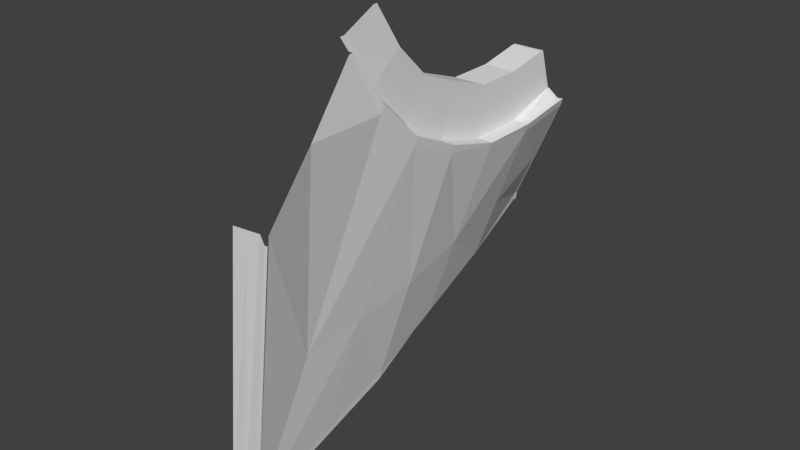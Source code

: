 # Source: helmet.018.blend  (saved by Blender 2.80.75; exported with 4.5.12 LTS)
import bpy
from mathutils import Matrix  # noqa: F401  (used for matrix-valued properties, if any)

bpy.ops.wm.read_factory_settings(use_empty=True)
scene = bpy.context.scene
scene.name = 'Scene'

# ---- collections
col_helmet = bpy.data.collections.new('helmet'); scene.collection.children.link(col_helmet)

# ---- world
world_world = bpy.data.worlds.new('World'); scene.world = world_world
world_world.color = (0.05088, 0.05088, 0.05088)
world_world.use_sun_shadow = False
world_world.sun_shadow_jitter_overblur = 0.0
world_world.cycles.sampling_method = 'MANUAL'
world_world.cycles.sample_map_resolution = 256

# ---- meshes
me_helmet_018 = bpy.data.meshes.new('helmet.018')
me_helmet_018.from_pydata([(5.719, 154.4, -3.222), (5.736, 154.5, -3.217), (5.738, 154.5, -3.157), (5.721, 154.4, -3.161), (5.753, 154.0, -2.285), (5.769, 154.0, -2.286), (5.788, 153.6, -1.354), (5.772, 153.6, -1.349), (5.631, 152.3, 1.444), (5.62, 152.3, 1.438), (5.714, 152.7, 0.5248), (5.731, 152.8, 0.5067), (6.032, 154.3, 0.1873), (5.799, 153.2, -0.423), (6.068, 154.4, -0.6191), (5.783, 153.1, -0.4119), (6.461, 156.9, 0.256), (6.439, 157.5, 0.6533), (6.439, 157.5, 0.7026), (6.443, 156.8, 0.2832), (6.239, 155.9, -2.312), (6.239, 155.9, -2.314), (6.243, 156.1, -2.964), (6.242, 156.1, -2.955), (6.24, 156.0, -1.608), (6.24, 155.9, -1.604), (6.244, 156.1, -0.93), (6.245, 156.1, -0.9187), (6.253, 156.5, -0.3164), (6.253, 156.5, -0.299), (6.265, 157.0, 0.1968), (6.266, 157.0, 0.2195), (6.241, 157.6, 0.5799), (6.242, 157.6, 0.6065), (6.357, 155.9, -2.316), (6.36, 156.0, -2.973), (6.358, 155.9, -1.599), (6.363, 156.1, -0.9073), (6.449, 156.4, -0.2705), (6.44, 156.1, -0.8998), (6.406, 156.1, -0.9031), (6.415, 156.4, -0.2755), (6.427, 156.9, 0.2496), (6.361, 157.5, 0.6348), (6.384, 156.9, 0.2415), (6.435, 155.9, -1.596), (6.407, 155.8, -1.585), (6.4, 155.8, -2.316), (6.433, 155.9, -2.317), (5.982, 154.2, 0.9501), (6.43, 156.3, -0.2492), (6.419, 156.0, -0.8835), (6.435, 156.8, 1.227), (6.418, 156.1, 1.787), (5.739, 153.6, -1.344), (5.721, 154.0, -2.28), (5.618, 152.3, 1.461), (5.584, 152.3, 1.462), (5.586, 152.3, 1.438), (5.68, 152.7, 0.5244), (5.75, 153.1, -0.4103), (5.69, 154.4, -3.154), (5.63, 152.3, 1.467), (6.418, 156.0, 1.807), (6.383, 156.0, 1.811), (5.596, 152.3, 1.467), (6.234, 156.6, -2.789), (6.235, 156.6, -2.826), (6.186, 156.6, -2.826), (6.185, 156.6, -2.789), (6.232, 156.5, -1.689), (6.231, 156.5, -2.261), (6.182, 156.5, -2.261), (6.183, 156.5, -1.689), (6.238, 156.7, -1.138), (6.189, 156.7, -1.138), (6.248, 156.9, -0.64), (6.199, 156.9, -0.6389), (6.262, 157.3, -0.2231), (6.213, 157.3, -0.223), (6.239, 157.8, 0.08815), (5.869, 157.3, -0.2228), (5.688, 154.5, -3.215), (5.704, 154.5, -3.21), (6.243, 156.1, -3.0), (6.243, 156.1, -3.009), (6.194, 156.1, -3.005), (6.194, 156.1, -2.996), (5.548, 154.1, -2.251), (5.571, 154.1, -2.254), (5.585, 153.6, -1.325), (5.561, 153.6, -1.322), (5.404, 152.3, 1.44), (5.428, 152.3, 1.44), (5.425, 152.3, 1.463), (5.401, 152.3, 1.463), (5.568, 153.2, -0.4018), (5.592, 153.2, -0.4029), (5.521, 152.7, 0.5223), (5.497, 152.7, 0.522), (5.52, 154.5, -3.175), (5.542, 154.5, -3.18), (5.544, 154.5, -3.12), (5.522, 154.5, -3.115), (5.413, 152.4, 1.469), (5.437, 152.4, 1.469), (6.221, 156.1, 1.83), (6.197, 156.1, 1.833), (6.209, 156.0, -3.018), (6.161, 156.0, -3.014), (6.024, 155.1, -3.138), (5.992, 155.1, -3.132), (6.367, 155.9, -3.031), (6.401, 155.9, -3.034), (5.573, 155.2, -3.069), (5.807, 155.2, -3.103), (5.536, 154.6, -3.171), (5.377, 154.6, -3.135), (6.049, 154.8, -2.299), (6.026, 155.1, -3.083), (6.401, 155.9, -2.987), (6.06, 154.6, -1.454), (5.366, 154.6, -3.138), (5.829, 156.0, -2.984), (6.402, 156.0, -3.021), (6.436, 156.0, -3.024), (6.436, 156.0, -2.978), (6.232, 156.4, -2.266), (6.235, 156.6, -2.804), (6.233, 156.5, -1.682), (6.238, 156.6, -1.119), (6.248, 156.9, -0.6101), (6.262, 157.3, -0.1843), (6.24, 157.8, 0.1335), (6.235, 156.6, -2.842), (6.186, 156.6, -2.842), (6.36, 156.0, -3.018), (6.402, 156.0, -2.976), (6.399, 155.9, -2.317), (6.4, 155.9, -1.597), (6.372, 156.4, -0.2818), (6.404, 157.5, 0.645), (5.681, 154.0, -2.273), (5.698, 153.6, -1.339), (5.544, 152.3, 1.439), (5.542, 152.3, 1.462), (5.708, 153.2, -0.4083), (5.638, 152.7, 0.5238), (5.649, 154.5, -3.205), (5.651, 154.4, -3.145), (5.554, 152.3, 1.467), (6.34, 156.1, 1.816), (5.558, 154.6, -3.176), (5.666, 154.5, -3.201), (6.325, 156.0, -3.027), (5.951, 155.1, -3.126), (5.84, 155.2, -3.108), (6.239, 156.0, -2.309), (6.242, 156.1, -2.946), (6.239, 156.0, -1.613), (6.244, 156.2, -0.9413), (6.253, 156.5, -0.334), (6.265, 157.0, 0.174), (6.241, 157.6, 0.5532), (6.242, 156.1, -2.99), (6.194, 156.1, -2.987), (5.839, 156.5, -2.262), (5.842, 156.6, -2.794), (5.84, 156.5, -1.686), (5.845, 156.7, -1.132), (5.856, 156.9, -0.6312), (5.854, 156.1, -2.976), (5.853, 156.1, -2.968), (5.397, 153.7, -1.301), (5.388, 154.1, -2.224), (5.235, 152.3, 1.441), (5.232, 152.3, 1.465), (5.401, 153.2, -0.394), (5.329, 152.8, 0.5199), (5.367, 154.6, -3.079), (5.244, 152.4, 1.47), (6.025, 156.1, 1.853), (5.842, 156.6, -2.831), (5.843, 156.6, -2.843), (5.852, 156.1, -2.961)], [], [(0, 1, 2, 3), (4, 5, 6, 7), (8, 9, 10, 11), (12, 11, 13, 14), (7, 6, 13, 15), (16, 17, 18, 19), (20, 21, 22, 23), (24, 25, 21, 20), (26, 27, 25, 24), (28, 29, 27, 26), (30, 31, 29, 28), (32, 33, 31, 30), (22, 21, 34, 35), (21, 25, 36, 34), (25, 27, 37, 36), (38, 39, 40, 41), (16, 38, 41, 42), (31, 33, 43, 44), (45, 46, 47, 48), (49, 12, 50, 19), (39, 38, 50, 51), (45, 39, 51, 46), (49, 52, 53, 8), (4, 7, 54, 55), (56, 57, 58, 9), (15, 10, 59, 60), (7, 15, 60, 54), (3, 4, 55, 61), (62, 63, 64, 65), (66, 67, 68, 69), (70, 71, 72, 73), (74, 70, 73, 75), (76, 74, 75, 77), (78, 76, 77, 79), (80, 78, 79, 81), (8, 53, 63, 62), (56, 62, 65, 57), (10, 9, 58, 59), (56, 9, 8, 62), (0, 82, 83, 1), (84, 85, 86, 87), (88, 89, 90, 91), (92, 93, 94, 95), (96, 97, 98, 99), (91, 90, 97, 96), (100, 101, 102, 103), (104, 105, 106, 107), (94, 105, 104, 95), (99, 98, 93, 92), (86, 85, 108, 109), (110, 111, 112, 113), (114, 115, 116, 117), (47, 118, 119, 120), (118, 5, 2, 119), (121, 6, 5, 118), (15, 13, 11, 10), (14, 13, 6, 121), (110, 1, 83, 111), (122, 117, 116, 100), (8, 11, 12, 49), (19, 50, 38, 16), (123, 109, 115, 114), (113, 112, 124, 125), (48, 47, 120, 126), (47, 46, 121, 118), (121, 46, 51, 14), (14, 51, 50, 12), (19, 18, 52, 49), (71, 127, 128, 66), (70, 129, 127, 71), (74, 130, 129, 70), (76, 131, 130, 74), (78, 132, 131, 76), (80, 133, 132, 78), (67, 134, 135, 68), (136, 35, 137, 124), (138, 34, 36, 139), (139, 36, 37, 40), (29, 140, 37, 27), (31, 44, 140, 29), (44, 43, 141, 42), (89, 142, 143, 90), (93, 144, 145, 94), (97, 146, 147, 98), (143, 146, 97, 90), (101, 148, 149, 102), (105, 150, 151, 106), (145, 150, 105, 94), (98, 147, 144, 93), (152, 153, 148, 101), (108, 154, 155, 156), (156, 155, 153, 152), (85, 136, 154, 108), (140, 41, 40, 37), (44, 42, 41, 140), (142, 55, 54, 143), (144, 58, 57, 145), (146, 60, 59, 147), (143, 54, 60, 146), (148, 82, 61, 149), (150, 65, 64, 151), (57, 65, 150, 145), (147, 59, 58, 144), (153, 83, 82, 148), (154, 112, 111, 155), (155, 111, 83, 153), (136, 124, 112, 154), (124, 137, 126, 125), (48, 138, 139, 45), (45, 139, 40, 39), (16, 42, 141, 17), (157, 20, 23, 158), (159, 24, 20, 157), (160, 26, 24, 159), (161, 28, 26, 160), (162, 30, 28, 161), (163, 32, 30, 162), (164, 84, 87, 165), (127, 157, 158, 128), (129, 159, 157, 127), (130, 160, 159, 129), (131, 161, 160, 130), (132, 162, 161, 131), (133, 163, 162, 132), (134, 164, 165, 135), (166, 72, 69, 167), (168, 73, 72, 166), (169, 75, 73, 168), (170, 77, 75, 169), (81, 79, 77, 170), (87, 86, 171, 172), (88, 91, 173, 174), (175, 92, 95, 176), (177, 96, 99, 178), (91, 96, 177, 173), (122, 100, 103, 179), (180, 104, 107, 181), (95, 104, 180, 176), (178, 99, 92, 175), (171, 86, 109, 123), (152, 116, 115, 156), (101, 100, 116, 152), (156, 115, 109, 108), (182, 68, 135, 183), (165, 87, 172, 184), (135, 165, 184, 183), (3, 2, 5, 4), (84, 23, 22, 85), (85, 22, 35, 136), (0, 3, 61, 82), (71, 66, 69, 72), (88, 103, 102, 89), (120, 119, 110, 113), (119, 2, 1, 110), (126, 120, 113, 125), (67, 66, 128, 134), (138, 137, 35, 34), (89, 102, 149, 142), (142, 149, 61, 55), (48, 126, 137, 138), (164, 158, 23, 84), (134, 128, 158, 164), (182, 167, 69, 68), (174, 179, 103, 88)])
_uv = me_helmet_018.uv_layers.new(name='UVMap')
_uv.uv.foreach_set('vector', [0.9501, 0.5642, 0.9511, 0.5641, 0.9469, 0.5696, 0.9458, 0.5697, 0.884, 0.6485, 0.8859, 0.6491, 0.82, 0.7339, 0.8179, 0.7327, 0.6197, 0.9855, 0.6213, 0.9834, 0.6857, 0.9012, 0.6868, 0.9022, 0.7055, 0.9188, 0.6868, 0.9022, 0.7536, 0.8183, 0.7856, 0.8412, 0.8179, 0.7327, 0.82, 0.7339, 0.7536, 0.8183, 0.7518, 0.817, 0.1875, 0.2, 0.1875, 0.2, 0.1875, 0.2, 0.1875, 0.2, 0.9675, 0.6773, 0.9675, 0.6773, 0.9945, 0.5679, 0.9945, 0.5679, 0.9115, 0.784, 0.9115, 0.784, 0.9675, 0.6773, 0.9675, 0.6773, 0.8316, 0.8743, 0.8316, 0.8743, 0.9115, 0.784, 0.9115, 0.784, 0.7324, 0.9427, 0.7324, 0.9427, 0.8316, 0.8743, 0.8316, 0.8743, 0.6197, 0.9855, 0.6197, 0.9855, 0.7324, 0.9427, 0.7324, 0.9427, 0.1875, 0.2, 0.1875, 0.2, 0.1875, 0.2, 0.2096, 0.2402, 0.9945, 0.5679, 0.9675, 0.6773, 0.9669, 0.6771, 0.9941, 0.5679, 0.9675, 0.6773, 0.9115, 0.784, 0.9109, 0.7837, 0.9669, 0.6771, 0.9115, 0.784, 0.8316, 0.8743, 0.8312, 0.874, 0.9109, 0.7837, 0.7321, 0.9425, 0.8309, 0.8738, 0.831, 0.8739, 0.7321, 0.9425, 0.6197, 0.9855, 0.7321, 0.9425, 0.7321, 0.9425, 0.6197, 0.9855, 0.1875, 0.2, 0.1875, 0.2, 0.1875, 0.2, 0.1875, 0.2, 0.9105, 0.7835, 0.9066, 0.7814, 0.9624, 0.6755, 0.9664, 0.6769, 0.6197, 0.9855, 0.7055, 0.9188, 0.7308, 0.9414, 0.6197, 0.9855, 0.8309, 0.8738, 0.7321, 0.9425, 0.7308, 0.9414, 0.8283, 0.8719, 0.9105, 0.7835, 0.8309, 0.8738, 0.8283, 0.8719, 0.9066, 0.7814, 0.1875, 0.2, 0.1875, 0.2, 0.1875, 0.2, 0.1875, 0.2, 0.884, 0.6485, 0.8179, 0.7327, 0.8179, 0.7327, 0.884, 0.6485, 0.6197, 0.9855, 0.6197, 0.9855, 0.6213, 0.9834, 0.6213, 0.9834, 0.7518, 0.817, 0.6857, 0.9012, 0.6857, 0.9012, 0.7518, 0.817, 0.8179, 0.7327, 0.7518, 0.817, 0.7518, 0.817, 0.8179, 0.7327, 0.9458, 0.5697, 0.884, 0.6485, 0.884, 0.6485, 0.9458, 0.5697, 0.1875, 0.2, 0.1875, 0.2, 0.1875, 0.2, 0.1875, 0.2, 0.9945, 0.5679, 0.9964, 0.5603, 0.9964, 0.5603, 0.9945, 0.5679, 0.9115, 0.784, 0.9675, 0.6773, 0.9675, 0.6773, 0.9115, 0.784, 0.8316, 0.8743, 0.9115, 0.784, 0.9115, 0.784, 0.8316, 0.8743, 0.7324, 0.9427, 0.8316, 0.8743, 0.8316, 0.8743, 0.7324, 0.9427, 0.6197, 0.9855, 0.7324, 0.9427, 0.7324, 0.9427, 0.6197, 0.9855, 0.1875, 0.2, 0.6197, 0.9855, 0.6197, 0.9855, 0.6197, 0.9855, 0.1875, 0.2, 0.1875, 0.2, 0.1875, 0.2, 0.1875, 0.2, 0.1875, 0.2, 0.1875, 0.2, 0.1875, 0.2, 0.1875, 0.2, 0.6857, 0.9012, 0.6213, 0.9834, 0.6213, 0.9834, 0.6857, 0.9012, 0.6197, 0.9855, 0.6213, 0.9834, 0.6197, 0.9855, 0.6181, 0.9875, 0.9501, 0.5642, 0.9501, 0.5642, 0.9511, 0.5641, 0.9511, 0.5641, 0.9964, 0.5603, 0.9964, 0.5603, 0.9964, 0.5603, 0.9964, 0.5603, 0.884, 0.6485, 0.884, 0.6485, 0.8179, 0.7327, 0.8179, 0.7327, 0.6213, 0.9834, 0.6213, 0.9834, 0.6197, 0.9855, 0.6197, 0.9855, 0.7518, 0.817, 0.7518, 0.817, 0.6857, 0.9012, 0.6857, 0.9012, 0.8179, 0.7327, 0.8179, 0.7327, 0.7518, 0.817, 0.7518, 0.817, 0.9501, 0.5642, 0.9501, 0.5642, 0.9458, 0.5697, 0.9458, 0.5697, 0.1875, 0.2, 0.1875, 0.2, 0.1875, 0.2, 0.1875, 0.2, 0.1875, 0.2, 0.1875, 0.2, 0.1875, 0.2, 0.1875, 0.2, 0.6857, 0.9012, 0.6857, 0.9012, 0.6213, 0.9834, 0.6213, 0.9834, 0.7391, 0.6661, 0.8179, 0.7327, 0.8244, 0.7244, 0.7483, 0.6626, 0.9695, 0.5626, 0.9695, 0.5626, 0.9934, 0.5605, 0.9934, 0.5605, 0.512, 0.5548, 0.8462, 0.6257, 0.921, 0.5974, 0.739, 0.8029, 0.9624, 0.6755, 0.9194, 0.6607, 0.9662, 0.5689, 0.9914, 0.568, 0.9194, 0.6607, 0.8859, 0.6491, 0.9469, 0.5696, 0.9662, 0.5689, 0.8576, 0.7545, 0.82, 0.7339, 0.8859, 0.6491, 0.9194, 0.6607, 0.7518, 0.817, 0.7536, 0.8183, 0.6868, 0.9022, 0.6857, 0.9012, 0.7856, 0.8412, 0.7536, 0.8183, 0.82, 0.7339, 0.8576, 0.7545, 0.9695, 0.5626, 0.9511, 0.5641, 0.9511, 0.5641, 0.9695, 0.5626, 0.7518, 0.817, 0.739, 0.8029, 0.921, 0.5974, 0.9253, 0.5958, 0.6197, 0.9855, 0.6868, 0.9022, 0.7055, 0.9188, 0.6197, 0.9855, 0.6197, 0.9855, 0.7308, 0.9414, 0.7321, 0.9425, 0.6197, 0.9855, 0.2154, 0.2305, 0.7483, 0.6626, 0.8462, 0.6257, 0.512, 0.5548, 0.9934, 0.5605, 0.9934, 0.5605, 0.9957, 0.5603, 0.9957, 0.5603, 0.9664, 0.6769, 0.9624, 0.6755, 0.9914, 0.568, 0.9938, 0.5679, 0.9624, 0.6755, 0.9066, 0.7814, 0.8576, 0.7545, 0.9194, 0.6607, 0.8576, 0.7545, 0.9066, 0.7814, 0.8283, 0.8719, 0.7856, 0.8412, 0.7856, 0.8412, 0.8283, 0.8719, 0.7308, 0.9414, 0.7055, 0.9188, 0.1875, 0.2, 0.1875, 0.2, 0.1875, 0.2, 0.1875, 0.2, 0.9675, 0.6773, 0.9675, 0.6773, 0.9945, 0.5679, 0.9945, 0.5679, 0.9115, 0.784, 0.9115, 0.784, 0.9675, 0.6773, 0.9675, 0.6773, 0.8316, 0.8743, 0.8316, 0.8743, 0.9115, 0.784, 0.9115, 0.784, 0.7324, 0.9427, 0.7324, 0.9427, 0.8316, 0.8743, 0.8316, 0.8743, 0.6197, 0.9855, 0.6197, 0.9855, 0.7324, 0.9427, 0.7324, 0.9427, 0.1875, 0.2, 0.1875, 0.2, 0.5818, 0.9167, 0.6197, 0.9855, 0.9964, 0.5603, 0.9964, 0.5603, 0.9964, 0.5603, 0.9964, 0.5603, 0.996, 0.5603, 0.9941, 0.5679, 0.9939, 0.5679, 0.9958, 0.5603, 0.9666, 0.677, 0.9669, 0.6771, 0.9109, 0.7837, 0.9107, 0.7836, 0.9107, 0.7836, 0.9109, 0.7837, 0.8312, 0.874, 0.831, 0.8739, 0.7324, 0.9427, 0.7322, 0.9426, 0.8312, 0.874, 0.8316, 0.8743, 0.6197, 0.9855, 0.6197, 0.9855, 0.7322, 0.9426, 0.7324, 0.9427, 0.1875, 0.2, 0.1875, 0.2, 0.1875, 0.2, 0.1875, 0.2, 0.884, 0.6485, 0.884, 0.6485, 0.8179, 0.7327, 0.8179, 0.7327, 0.6213, 0.9834, 0.6213, 0.9834, 0.6197, 0.9855, 0.6197, 0.9855, 0.7518, 0.817, 0.7518, 0.817, 0.6857, 0.9012, 0.6857, 0.9012, 0.8179, 0.7327, 0.7518, 0.817, 0.7518, 0.817, 0.8179, 0.7327, 0.9501, 0.5642, 0.9501, 0.5642, 0.9458, 0.5697, 0.9458, 0.5697, 0.1875, 0.2, 0.1875, 0.2, 0.1875, 0.2, 0.1875, 0.2, 0.1875, 0.2, 0.1875, 0.2, 0.1875, 0.2, 0.1875, 0.2, 0.6857, 0.9012, 0.6857, 0.9012, 0.6213, 0.9834, 0.6213, 0.9834, 0.9511, 0.5641, 0.9511, 0.5641, 0.9501, 0.5642, 0.9501, 0.5642, 0.9934, 0.5605, 0.9934, 0.5605, 0.9695, 0.5626, 0.9695, 0.5626, 0.9695, 0.5626, 0.9695, 0.5626, 0.9511, 0.5641, 0.9511, 0.5641, 0.9957, 0.5603, 0.9957, 0.5603, 0.9934, 0.5605, 0.9934, 0.5605, 0.7322, 0.9426, 0.7321, 0.9425, 0.831, 0.8739, 0.8312, 0.874, 0.6197, 0.9855, 0.6197, 0.9855, 0.7321, 0.9425, 0.7322, 0.9426, 0.884, 0.6485, 0.884, 0.6485, 0.8179, 0.7327, 0.8179, 0.7327, 0.6213, 0.9834, 0.6213, 0.9834, 0.6197, 0.9855, 0.6197, 0.9855, 0.7518, 0.817, 0.7518, 0.817, 0.6857, 0.9012, 0.6857, 0.9012, 0.8179, 0.7327, 0.8179, 0.7327, 0.7518, 0.817, 0.7518, 0.817, 0.9501, 0.5642, 0.9501, 0.5642, 0.9458, 0.5697, 0.9458, 0.5697, 0.1875, 0.2, 0.1875, 0.2, 0.1875, 0.2, 0.1875, 0.2, 0.1875, 0.2, 0.1875, 0.2, 0.1875, 0.2, 0.1875, 0.2, 0.6857, 0.9012, 0.6857, 0.9012, 0.6213, 0.9834, 0.6213, 0.9834, 0.9511, 0.5641, 0.9511, 0.5641, 0.9501, 0.5642, 0.9501, 0.5642, 0.9934, 0.5605, 0.9934, 0.5605, 0.9695, 0.5626, 0.9695, 0.5626, 0.9695, 0.5626, 0.9695, 0.5626, 0.9511, 0.5641, 0.9511, 0.5641, 0.9957, 0.5603, 0.9957, 0.5603, 0.9934, 0.5605, 0.9934, 0.5605, 0.9958, 0.5603, 0.9939, 0.5679, 0.9938, 0.5679, 0.9957, 0.5603, 0.9664, 0.6769, 0.9666, 0.677, 0.9107, 0.7836, 0.9105, 0.7835, 0.9105, 0.7835, 0.9107, 0.7836, 0.831, 0.8739, 0.8309, 0.8738, 0.1875, 0.2, 0.1875, 0.2, 0.1875, 0.2, 0.1875, 0.2, 0.9675, 0.6773, 0.9675, 0.6773, 0.9945, 0.5679, 0.9945, 0.5679, 0.9115, 0.784, 0.9115, 0.784, 0.9675, 0.6773, 0.9675, 0.6773, 0.8316, 0.8743, 0.8316, 0.8743, 0.9115, 0.784, 0.9115, 0.784, 0.7324, 0.9427, 0.7324, 0.9427, 0.8316, 0.8743, 0.8316, 0.8743, 0.6197, 0.9855, 0.6197, 0.9855, 0.7324, 0.9427, 0.7324, 0.9427, 0.1875, 0.2, 0.1875, 0.2, 0.2096, 0.2402, 0.2319, 0.2808, 0.9964, 0.5603, 0.9964, 0.5603, 0.9964, 0.5603, 0.9964, 0.5603, 0.9675, 0.6773, 0.9675, 0.6773, 0.9945, 0.5679, 0.9945, 0.5679, 0.9115, 0.784, 0.9115, 0.784, 0.9675, 0.6773, 0.9675, 0.6773, 0.8316, 0.8743, 0.8316, 0.8743, 0.9115, 0.784, 0.9115, 0.784, 0.7324, 0.9427, 0.7324, 0.9427, 0.8316, 0.8743, 0.8316, 0.8743, 0.6197, 0.9855, 0.6197, 0.9855, 0.7324, 0.9427, 0.7324, 0.9427, 0.1875, 0.2, 0.1875, 0.2, 0.2319, 0.2808, 0.5818, 0.9167, 0.9964, 0.5603, 0.9964, 0.5603, 0.9964, 0.5603, 0.9964, 0.5603, 0.9675, 0.6773, 0.9675, 0.6773, 0.9945, 0.5679, 0.9945, 0.5679, 0.9115, 0.784, 0.9115, 0.784, 0.9675, 0.6773, 0.9675, 0.6773, 0.8316, 0.8743, 0.8316, 0.8743, 0.9115, 0.784, 0.9115, 0.784, 0.7324, 0.9427, 0.7324, 0.9427, 0.8316, 0.8743, 0.8316, 0.8743, 0.6197, 0.9855, 0.6197, 0.9855, 0.7324, 0.9427, 0.7324, 0.9427, 0.9964, 0.5603, 0.9964, 0.5603, 0.9964, 0.5603, 0.9964, 0.5603, 0.884, 0.6485, 0.8179, 0.7327, 0.8179, 0.7327, 0.884, 0.6485, 0.6213, 0.9834, 0.6213, 0.9834, 0.6197, 0.9855, 0.6197, 0.9855, 0.7518, 0.817, 0.7518, 0.817, 0.6857, 0.9012, 0.6857, 0.9012, 0.8179, 0.7327, 0.7518, 0.817, 0.7518, 0.817, 0.8179, 0.7327, 0.9501, 0.5642, 0.9501, 0.5642, 0.9458, 0.5697, 0.9458, 0.5697, 0.1875, 0.2, 0.1875, 0.2, 0.1875, 0.2, 0.1875, 0.2, 0.1875, 0.2, 0.1875, 0.2, 0.1875, 0.2, 0.1875, 0.2, 0.6857, 0.9012, 0.6857, 0.9012, 0.6213, 0.9834, 0.6213, 0.9834, 0.1875, 0.2, 0.7391, 0.6661, 0.7483, 0.6626, 0.2154, 0.2305, 0.9471, 0.568, 0.921, 0.5974, 0.8462, 0.6257, 0.8939, 0.6358, 0.9501, 0.5642, 0.9253, 0.5958, 0.921, 0.5974, 0.9471, 0.568, 0.8939, 0.6358, 0.8462, 0.6257, 0.7483, 0.6626, 0.8244, 0.7244, 0.9964, 0.5603, 0.9964, 0.5603, 0.9964, 0.5603, 0.9964, 0.5603, 0.9964, 0.5603, 0.9964, 0.5603, 0.9964, 0.5603, 0.9964, 0.5603, 0.9964, 0.5603, 0.9964, 0.5603, 0.9964, 0.5603, 0.9964, 0.5603, 0.9458, 0.5697, 0.9469, 0.5696, 0.8859, 0.6491, 0.884, 0.6485, 0.9964, 0.5603, 0.9945, 0.5679, 0.9945, 0.5679, 0.9964, 0.5603, 0.9964, 0.5603, 0.9945, 0.5679, 0.9941, 0.5679, 0.996, 0.5603, 0.9501, 0.5642, 0.9458, 0.5697, 0.9458, 0.5697, 0.9501, 0.5642, 0.9675, 0.6773, 0.9945, 0.5679, 0.9945, 0.5679, 0.9675, 0.6773, 0.884, 0.6485, 0.9458, 0.5697, 0.9458, 0.5697, 0.884, 0.6485, 0.9914, 0.568, 0.9662, 0.5689, 0.9695, 0.5626, 0.9934, 0.5605, 0.9662, 0.5689, 0.9469, 0.5696, 0.9511, 0.5641, 0.9695, 0.5626, 0.9938, 0.5679, 0.9914, 0.568, 0.9934, 0.5605, 0.9957, 0.5603, 0.9964, 0.5603, 0.9945, 0.5679, 0.9945, 0.5679, 0.9964, 0.5603, 0.9666, 0.677, 0.9939, 0.5679, 0.9941, 0.5679, 0.9669, 0.6771, 0.884, 0.6485, 0.9458, 0.5697, 0.9458, 0.5697, 0.884, 0.6485, 0.884, 0.6485, 0.9458, 0.5697, 0.9458, 0.5697, 0.884, 0.6485, 0.9664, 0.6769, 0.9938, 0.5679, 0.9939, 0.5679, 0.9666, 0.677, 0.9964, 0.5603, 0.9945, 0.5679, 0.9945, 0.5679, 0.9964, 0.5603, 0.9964, 0.5603, 0.9945, 0.5679, 0.9945, 0.5679, 0.9964, 0.5603, 0.9964, 0.5603, 0.9945, 0.5679, 0.9945, 0.5679, 0.9964, 0.5603, 0.884, 0.6485, 0.9458, 0.5697, 0.9458, 0.5697, 0.884, 0.6485])
me_helmet_018.use_remesh_preserve_volume = False
me_helmet_018.use_remesh_preserve_attributes = False
me_helmet_018.use_mirror_vertex_groups = False
me_helmet_018.update()

# ---- objects
ob_helmet_018 = bpy.data.objects.new('helmet.018', me_helmet_018)

# ---- transforms, parenting, visibility, modifiers, constraints
ob_helmet_018.location = (0.0, 0.0, 0.0)
ob_helmet_018.rotation_euler = (1.571, -0.0, 0.0)
ob_helmet_018.lineart.crease_threshold = 0.0

# ---- collection membership
col_helmet.objects.link(ob_helmet_018)

# ---- scene / render settings (as saved in the file)
scene.frame_start = 1; scene.frame_end = 250; scene.frame_set(1)
scene.render.engine = 'BLENDER_EEVEE_NEXT'
scene.render.resolution_percentage = 50
scene.render.dither_intensity = 0.0
scene.cycles.use_denoising = False
scene.cycles.samples = 10
scene.cycles.sampling_pattern = 'TABULATED_SOBOL'
scene.cycles.light_sampling_threshold = 0.0
scene.cycles.use_adaptive_sampling = False
scene.cycles.use_light_tree = False
scene.cycles.blur_glossy = 0.0
scene.cycles.volume_bounces = 1
scene.cycles.pixel_filter_type = 'GAUSSIAN'
scene.cycles.sample_clamp_indirect = 0.0
scene.view_settings.view_transform = 'Standard'
bpy.context.view_layer.update()

# ---- added for rendering (the .blend has no active camera and no usable light): camera, sun
cam_auto = bpy.data.cameras.new('AutoCamera')
cam_auto.lens = 50.0
cam_auto.sensor_width = 36.0
cam_auto.clip_end = 1000.0
ob_auto_camera = bpy.data.objects.new('AutoCamera', cam_auto)
scene.collection.objects.link(ob_auto_camera)
ob_auto_camera.location = (12.8924, -7.77001, 160.671)
ob_auto_camera.rotation_euler = (1.09748, -7.21219e-08, 0.694738)
scene.camera = ob_auto_camera
light_auto_sun = bpy.data.lights.new('AutoSun', 'SUN')
light_auto_sun.energy = 3.0
light_auto_sun.angle = 0.0523599
ob_auto_sun = bpy.data.objects.new('AutoSun', light_auto_sun)
scene.collection.objects.link(ob_auto_sun)
ob_auto_sun.rotation_euler = (0.872665, 0.174533, 0.523599)
bpy.context.view_layer.update()
